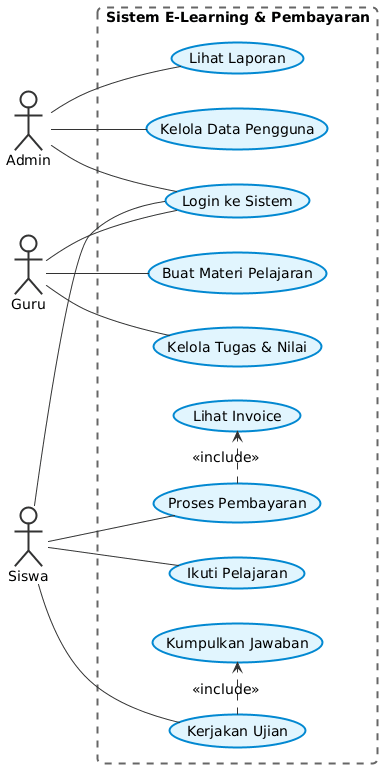

The diagram above was rendered by PlantUML. Its source (embedded in the PNG):
@startuml
left to right direction
skinparam BackgroundColor white
skinparam DefaultFontName Arial
skinparam DefaultFontSize 14
skinparam Shadowing false
skinparam RoundCorner 10

skinparam rectangle {
    BorderColor #666666
    BackgroundColor transparent
    BorderThickness 2
    BorderStyle dashed
}

skinparam usecase {
    BackgroundColor #e1f5fe
    BorderColor #0288d1
    BorderThickness 2
    ArrowColor #333333
    FontColor #000000
}

skinparam actor {
    BackgroundColor #f9f9f9
    BorderColor #333333
    BorderThickness 2
    FontColor #000000
}

actor "Admin" as Admin
actor "Guru" as Guru
actor "Siswa" as Siswa

rectangle "Sistem E-Learning & Pembayaran" {
    usecase "Login ke Sistem" as UC_Login
    usecase "Kelola Data Pengguna" as UC_Users
    usecase "Lihat Laporan" as UC_Laporan
    usecase "Buat Materi Pelajaran" as UC_Materi
    usecase "Kelola Tugas & Nilai" as UC_Nilai
    usecase "Ikuti Pelajaran" as UC_Akses
    usecase "Kerjakan Ujian" as UC_Ujian
    usecase "Kumpulkan Jawaban" as UC_Submit
    usecase "Proses Pembayaran" as UC_Bayar
    usecase "Lihat Invoice" as UC_Invoice
}

Admin -- UC_Login
Guru -- UC_Login
Siswa -- UC_Login

Admin -- UC_Users
Admin -- UC_Laporan

Guru -- UC_Materi
Guru -- UC_Nilai

Siswa -- UC_Akses
Siswa -- UC_Ujian
Siswa -- UC_Bayar

UC_Ujian .> UC_Submit : <<include>>
UC_Bayar .> UC_Invoice : <<include>>
@enduml